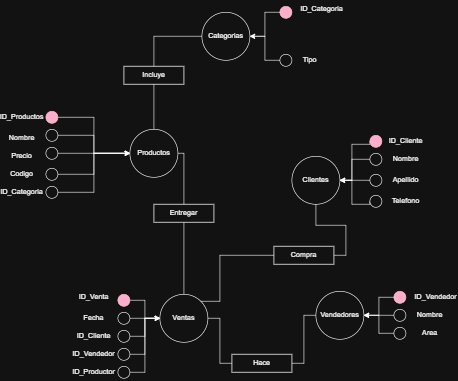

The diagram above was exported from draw.io. Its source (the exported page's mxGraphModel, read from the mxfile embedded in the PNG):
<mxGraphModel dx="1433" dy="788" grid="1" gridSize="10" guides="1" tooltips="1" connect="1" arrows="1" fold="1" page="1" pageScale="1" pageWidth="827" pageHeight="1169" math="0" shadow="0">
  <root>
    <mxCell id="0" />
    <mxCell id="1" parent="0" />
    <mxCell id="ssENKlUUQeA0PL0OYpH6-20" edge="1" parent="1" source="lxllu_eQx_PsIvsS6zKL-47" style="edgeStyle=orthogonalEdgeStyle;rounded=0;orthogonalLoop=1;jettySize=auto;html=1;exitX=1;exitY=0.5;exitDx=0;exitDy=0;entryX=0;entryY=0.5;entryDx=0;entryDy=0;" target="ssENKlUUQeA0PL0OYpH6-54">
      <mxGeometry relative="1" as="geometry">
        <mxPoint x="210" y="355" as="targetPoint" />
      </mxGeometry>
    </mxCell>
    <mxCell id="lxllu_eQx_PsIvsS6zKL-47" parent="1" style="ellipse;whiteSpace=wrap;html=1;aspect=fixed;fillColor=#a20025;fontColor=#ffffff;strokeColor=#6F0000;" value="" vertex="1">
      <mxGeometry height="20" width="20" x="110" y="285" as="geometry" />
    </mxCell>
    <mxCell id="ssENKlUUQeA0PL0OYpH6-2" parent="1" style="text;html=1;whiteSpace=wrap;strokeColor=none;fillColor=none;align=center;verticalAlign=middle;rounded=0;" value="ID_Productos" vertex="1">
      <mxGeometry height="30" width="60" x="40" y="280" as="geometry" />
    </mxCell>
    <mxCell id="ssENKlUUQeA0PL0OYpH6-21" edge="1" parent="1" source="ssENKlUUQeA0PL0OYpH6-4" style="edgeStyle=orthogonalEdgeStyle;rounded=0;orthogonalLoop=1;jettySize=auto;html=1;exitX=1;exitY=0.5;exitDx=0;exitDy=0;entryX=0;entryY=0.5;entryDx=0;entryDy=0;" target="ssENKlUUQeA0PL0OYpH6-54">
      <mxGeometry relative="1" as="geometry">
        <mxPoint x="210" y="355" as="targetPoint" />
      </mxGeometry>
    </mxCell>
    <mxCell id="ssENKlUUQeA0PL0OYpH6-4" parent="1" style="ellipse;whiteSpace=wrap;html=1;aspect=fixed;" value="" vertex="1">
      <mxGeometry height="20" width="20" x="110" y="315" as="geometry" />
    </mxCell>
    <mxCell id="ssENKlUUQeA0PL0OYpH6-5" parent="1" style="text;html=1;whiteSpace=wrap;strokeColor=none;fillColor=none;align=center;verticalAlign=middle;rounded=0;" value="Codigo" vertex="1">
      <mxGeometry height="30" width="60" x="40" y="375" as="geometry" />
    </mxCell>
    <mxCell id="ssENKlUUQeA0PL0OYpH6-23" edge="1" parent="1" source="ssENKlUUQeA0PL0OYpH6-6" style="edgeStyle=orthogonalEdgeStyle;rounded=0;orthogonalLoop=1;jettySize=auto;html=1;exitX=1;exitY=0.5;exitDx=0;exitDy=0;entryX=0;entryY=0.5;entryDx=0;entryDy=0;" target="ssENKlUUQeA0PL0OYpH6-54">
      <mxGeometry relative="1" as="geometry">
        <mxPoint x="260" y="360" as="targetPoint" />
      </mxGeometry>
    </mxCell>
    <mxCell id="ssENKlUUQeA0PL0OYpH6-6" parent="1" style="ellipse;whiteSpace=wrap;html=1;aspect=fixed;" value="" vertex="1">
      <mxGeometry height="20" width="20" x="110" y="345" as="geometry" />
    </mxCell>
    <mxCell id="ssENKlUUQeA0PL0OYpH6-7" parent="1" style="text;html=1;whiteSpace=wrap;strokeColor=none;fillColor=none;align=center;verticalAlign=middle;rounded=0;" value="Nombre" vertex="1">
      <mxGeometry height="30" width="60" x="40" y="315" as="geometry" />
    </mxCell>
    <mxCell id="ssENKlUUQeA0PL0OYpH6-8" parent="1" style="text;html=1;whiteSpace=wrap;strokeColor=none;fillColor=none;align=center;verticalAlign=middle;rounded=0;" value="Precio" vertex="1">
      <mxGeometry height="30" width="60" x="40" y="345" as="geometry" />
    </mxCell>
    <mxCell id="ssENKlUUQeA0PL0OYpH6-17" edge="1" parent="1" source="ssENKlUUQeA0PL0OYpH6-9" style="edgeStyle=orthogonalEdgeStyle;rounded=0;orthogonalLoop=1;jettySize=auto;html=1;exitX=1;exitY=0.5;exitDx=0;exitDy=0;entryX=0;entryY=0.5;entryDx=0;entryDy=0;" target="ssENKlUUQeA0PL0OYpH6-54">
      <mxGeometry relative="1" as="geometry">
        <mxPoint x="210" y="355" as="targetPoint" />
      </mxGeometry>
    </mxCell>
    <mxCell id="ssENKlUUQeA0PL0OYpH6-9" parent="1" style="ellipse;whiteSpace=wrap;html=1;aspect=fixed;" value="" vertex="1">
      <mxGeometry height="20" width="20" x="110" y="380" as="geometry" />
    </mxCell>
    <mxCell id="ssENKlUUQeA0PL0OYpH6-10" parent="1" style="text;html=1;whiteSpace=wrap;strokeColor=none;fillColor=none;align=center;verticalAlign=middle;rounded=0;" value="ID_Categoria" vertex="1">
      <mxGeometry height="30" width="60" x="40" y="405" as="geometry" />
    </mxCell>
    <mxCell id="ssENKlUUQeA0PL0OYpH6-24" edge="1" parent="1" source="ssENKlUUQeA0PL0OYpH6-11" style="edgeStyle=orthogonalEdgeStyle;rounded=0;orthogonalLoop=1;jettySize=auto;html=1;exitX=1;exitY=0.5;exitDx=0;exitDy=0;entryX=0;entryY=0.5;entryDx=0;entryDy=0;" target="ssENKlUUQeA0PL0OYpH6-54">
      <mxGeometry relative="1" as="geometry">
        <mxPoint x="210" y="355" as="targetPoint" />
      </mxGeometry>
    </mxCell>
    <mxCell id="ssENKlUUQeA0PL0OYpH6-11" parent="1" style="ellipse;whiteSpace=wrap;html=1;aspect=fixed;" value="" vertex="1">
      <mxGeometry height="20" width="20" x="110" y="410" as="geometry" />
    </mxCell>
    <mxCell id="ssENKlUUQeA0PL0OYpH6-65" edge="1" parent="1" source="ssENKlUUQeA0PL0OYpH6-27" style="edgeStyle=orthogonalEdgeStyle;rounded=0;orthogonalLoop=1;jettySize=auto;html=1;exitX=0.5;exitY=0;exitDx=0;exitDy=0;entryX=0;entryY=0.5;entryDx=0;entryDy=0;endArrow=none;endFill=0;" target="ssENKlUUQeA0PL0OYpH6-59">
      <mxGeometry relative="1" as="geometry" />
    </mxCell>
    <mxCell id="ssENKlUUQeA0PL0OYpH6-66" edge="1" parent="1" source="ssENKlUUQeA0PL0OYpH6-27" style="edgeStyle=orthogonalEdgeStyle;rounded=0;orthogonalLoop=1;jettySize=auto;html=1;exitX=0.5;exitY=1;exitDx=0;exitDy=0;entryX=0.5;entryY=0;entryDx=0;entryDy=0;endArrow=none;endFill=0;" target="ssENKlUUQeA0PL0OYpH6-54">
      <mxGeometry relative="1" as="geometry" />
    </mxCell>
    <mxCell id="ssENKlUUQeA0PL0OYpH6-27" parent="1" style="whiteSpace=wrap;html=1;" value="Incluye" vertex="1">
      <mxGeometry height="30" width="100" x="240" y="210" as="geometry" />
    </mxCell>
    <mxCell id="ssENKlUUQeA0PL0OYpH6-39" parent="1" style="text;html=1;whiteSpace=wrap;strokeColor=none;fillColor=none;align=center;verticalAlign=middle;rounded=0;" value="ID_Categoria" vertex="1">
      <mxGeometry height="30" width="60" x="540" y="100" as="geometry" />
    </mxCell>
    <mxCell id="ssENKlUUQeA0PL0OYpH6-49" edge="1" parent="1" source="ssENKlUUQeA0PL0OYpH6-40" style="edgeStyle=orthogonalEdgeStyle;rounded=0;orthogonalLoop=1;jettySize=auto;html=1;exitX=0;exitY=0.5;exitDx=0;exitDy=0;entryX=1;entryY=0.5;entryDx=0;entryDy=0;" target="ssENKlUUQeA0PL0OYpH6-59">
      <mxGeometry relative="1" as="geometry" />
    </mxCell>
    <mxCell id="ssENKlUUQeA0PL0OYpH6-40" parent="1" style="ellipse;whiteSpace=wrap;html=1;aspect=fixed;fillColor=#a20025;fontColor=#ffffff;strokeColor=#6F0000;" value="" vertex="1">
      <mxGeometry height="20" width="20" x="500" y="110" as="geometry" />
    </mxCell>
    <mxCell id="ssENKlUUQeA0PL0OYpH6-50" edge="1" parent="1" source="ssENKlUUQeA0PL0OYpH6-46" style="edgeStyle=orthogonalEdgeStyle;rounded=0;orthogonalLoop=1;jettySize=auto;html=1;exitX=0;exitY=0.5;exitDx=0;exitDy=0;entryX=1;entryY=0.5;entryDx=0;entryDy=0;" target="ssENKlUUQeA0PL0OYpH6-59">
      <mxGeometry relative="1" as="geometry">
        <mxPoint x="470" y="205" as="targetPoint" />
      </mxGeometry>
    </mxCell>
    <mxCell id="ssENKlUUQeA0PL0OYpH6-46" parent="1" style="ellipse;whiteSpace=wrap;html=1;aspect=fixed;" value="" vertex="1">
      <mxGeometry height="20" width="20" x="500" y="190" as="geometry" />
    </mxCell>
    <mxCell id="ssENKlUUQeA0PL0OYpH6-47" parent="1" style="text;html=1;whiteSpace=wrap;strokeColor=none;fillColor=none;align=center;verticalAlign=middle;rounded=0;" value="Tipo" vertex="1">
      <mxGeometry height="30" width="60" x="520" y="185" as="geometry" />
    </mxCell>
    <mxCell id="ssENKlUUQeA0PL0OYpH6-145" edge="1" parent="1" source="ssENKlUUQeA0PL0OYpH6-54" style="edgeStyle=orthogonalEdgeStyle;rounded=0;orthogonalLoop=1;jettySize=auto;html=1;exitX=1;exitY=0.5;exitDx=0;exitDy=0;entryX=0.5;entryY=0;entryDx=0;entryDy=0;endArrow=none;endFill=0;" target="ssENKlUUQeA0PL0OYpH6-116">
      <mxGeometry relative="1" as="geometry">
        <Array as="points">
          <mxPoint x="340" y="355" />
        </Array>
      </mxGeometry>
    </mxCell>
    <mxCell id="ssENKlUUQeA0PL0OYpH6-54" parent="1" style="ellipse;whiteSpace=wrap;html=1;" value="Productos" vertex="1">
      <mxGeometry height="80" width="80" x="250" y="315" as="geometry" />
    </mxCell>
    <mxCell id="ssENKlUUQeA0PL0OYpH6-59" parent="1" style="ellipse;whiteSpace=wrap;html=1;" value="Categorias" vertex="1">
      <mxGeometry height="80" width="80" x="370" y="120" as="geometry" />
    </mxCell>
    <mxCell id="ssENKlUUQeA0PL0OYpH6-94" edge="1" parent="1" source="ssENKlUUQeA0PL0OYpH6-67" style="edgeStyle=orthogonalEdgeStyle;rounded=0;orthogonalLoop=1;jettySize=auto;html=1;exitX=0;exitY=0.5;exitDx=0;exitDy=0;entryX=1;entryY=0.5;entryDx=0;entryDy=0;endArrow=none;endFill=0;" target="ssENKlUUQeA0PL0OYpH6-92">
      <mxGeometry relative="1" as="geometry" />
    </mxCell>
    <mxCell id="ssENKlUUQeA0PL0OYpH6-67" parent="1" style="ellipse;whiteSpace=wrap;html=1;" value="Vendedores" vertex="1">
      <mxGeometry height="80" width="80" x="560" y="585" as="geometry" />
    </mxCell>
    <mxCell id="ssENKlUUQeA0PL0OYpH6-146" edge="1" parent="1" source="ssENKlUUQeA0PL0OYpH6-68" style="edgeStyle=orthogonalEdgeStyle;rounded=0;orthogonalLoop=1;jettySize=auto;html=1;exitX=0.5;exitY=0;exitDx=0;exitDy=0;entryX=0.5;entryY=1;entryDx=0;entryDy=0;endArrow=none;endFill=0;" target="ssENKlUUQeA0PL0OYpH6-116">
      <mxGeometry relative="1" as="geometry" />
    </mxCell>
    <mxCell id="ssENKlUUQeA0PL0OYpH6-68" parent="1" style="ellipse;whiteSpace=wrap;html=1;" value="Ventas" vertex="1">
      <mxGeometry height="80" width="80" x="300" y="590" as="geometry" />
    </mxCell>
    <mxCell id="ssENKlUUQeA0PL0OYpH6-69" parent="1" style="ellipse;whiteSpace=wrap;html=1;" value="Clientes" vertex="1">
      <mxGeometry height="80" width="80" x="520" y="360" as="geometry" />
    </mxCell>
    <mxCell id="ssENKlUUQeA0PL0OYpH6-113" edge="1" parent="1" source="ssENKlUUQeA0PL0OYpH6-72" style="edgeStyle=orthogonalEdgeStyle;rounded=0;orthogonalLoop=1;jettySize=auto;html=1;exitX=0;exitY=0.5;exitDx=0;exitDy=0;entryX=1;entryY=0.5;entryDx=0;entryDy=0;" target="ssENKlUUQeA0PL0OYpH6-69">
      <mxGeometry relative="1" as="geometry">
        <Array as="points">
          <mxPoint x="650" y="340" />
          <mxPoint x="620" y="340" />
          <mxPoint x="620" y="400" />
        </Array>
      </mxGeometry>
    </mxCell>
    <mxCell id="ssENKlUUQeA0PL0OYpH6-72" parent="1" style="ellipse;whiteSpace=wrap;html=1;aspect=fixed;fillColor=#a20025;fontColor=#ffffff;strokeColor=#6F0000;" value="" vertex="1">
      <mxGeometry height="20" width="20" x="650" y="325" as="geometry" />
    </mxCell>
    <mxCell id="ssENKlUUQeA0PL0OYpH6-100" edge="1" parent="1" source="ssENKlUUQeA0PL0OYpH6-73" style="edgeStyle=orthogonalEdgeStyle;rounded=0;orthogonalLoop=1;jettySize=auto;html=1;exitX=0;exitY=0.5;exitDx=0;exitDy=0;entryX=1;entryY=0.5;entryDx=0;entryDy=0;" target="ssENKlUUQeA0PL0OYpH6-67">
      <mxGeometry relative="1" as="geometry" />
    </mxCell>
    <mxCell id="ssENKlUUQeA0PL0OYpH6-73" parent="1" style="ellipse;whiteSpace=wrap;html=1;aspect=fixed;fillColor=#a20025;fontColor=#ffffff;strokeColor=#6F0000;" value="" vertex="1">
      <mxGeometry height="20" width="20" x="690" y="585" as="geometry" />
    </mxCell>
    <mxCell id="ssENKlUUQeA0PL0OYpH6-95" edge="1" parent="1" source="ssENKlUUQeA0PL0OYpH6-74" style="edgeStyle=orthogonalEdgeStyle;rounded=0;orthogonalLoop=1;jettySize=auto;html=1;exitX=1;exitY=0.5;exitDx=0;exitDy=0;entryX=0;entryY=0.5;entryDx=0;entryDy=0;" target="ssENKlUUQeA0PL0OYpH6-68">
      <mxGeometry relative="1" as="geometry" />
    </mxCell>
    <mxCell id="ssENKlUUQeA0PL0OYpH6-74" parent="1" style="ellipse;whiteSpace=wrap;html=1;aspect=fixed;fillColor=#a20025;fontColor=#ffffff;strokeColor=#6F0000;" value="" vertex="1">
      <mxGeometry height="20" width="20" x="230" y="590" as="geometry" />
    </mxCell>
    <mxCell id="ssENKlUUQeA0PL0OYpH6-96" edge="1" parent="1" source="ssENKlUUQeA0PL0OYpH6-75" style="edgeStyle=orthogonalEdgeStyle;rounded=0;orthogonalLoop=1;jettySize=auto;html=1;exitX=1;exitY=0.5;exitDx=0;exitDy=0;entryX=0;entryY=0.5;entryDx=0;entryDy=0;" target="ssENKlUUQeA0PL0OYpH6-68">
      <mxGeometry relative="1" as="geometry" />
    </mxCell>
    <mxCell id="ssENKlUUQeA0PL0OYpH6-75" parent="1" style="ellipse;whiteSpace=wrap;html=1;aspect=fixed;" value="" vertex="1">
      <mxGeometry height="20" width="20" x="230" y="620" as="geometry" />
    </mxCell>
    <mxCell id="ssENKlUUQeA0PL0OYpH6-99" edge="1" parent="1" source="ssENKlUUQeA0PL0OYpH6-76" style="edgeStyle=orthogonalEdgeStyle;rounded=0;orthogonalLoop=1;jettySize=auto;html=1;exitX=1;exitY=0.5;exitDx=0;exitDy=0;entryX=0;entryY=0.5;entryDx=0;entryDy=0;" target="ssENKlUUQeA0PL0OYpH6-68">
      <mxGeometry relative="1" as="geometry" />
    </mxCell>
    <mxCell id="ssENKlUUQeA0PL0OYpH6-76" parent="1" style="ellipse;whiteSpace=wrap;html=1;aspect=fixed;" value="" vertex="1">
      <mxGeometry height="20" width="20" x="230" y="650" as="geometry" />
    </mxCell>
    <mxCell id="ssENKlUUQeA0PL0OYpH6-98" edge="1" parent="1" source="ssENKlUUQeA0PL0OYpH6-77" style="edgeStyle=orthogonalEdgeStyle;rounded=0;orthogonalLoop=1;jettySize=auto;html=1;exitX=1;exitY=0.5;exitDx=0;exitDy=0;entryX=0;entryY=0.5;entryDx=0;entryDy=0;" target="ssENKlUUQeA0PL0OYpH6-68">
      <mxGeometry relative="1" as="geometry" />
    </mxCell>
    <mxCell id="ssENKlUUQeA0PL0OYpH6-77" parent="1" style="ellipse;whiteSpace=wrap;html=1;aspect=fixed;" value="" vertex="1">
      <mxGeometry height="20" width="20" x="230" y="680" as="geometry" />
    </mxCell>
    <mxCell id="ssENKlUUQeA0PL0OYpH6-101" edge="1" parent="1" source="ssENKlUUQeA0PL0OYpH6-82" style="edgeStyle=orthogonalEdgeStyle;rounded=0;orthogonalLoop=1;jettySize=auto;html=1;exitX=0;exitY=0.5;exitDx=0;exitDy=0;entryX=1;entryY=0.5;entryDx=0;entryDy=0;" target="ssENKlUUQeA0PL0OYpH6-67">
      <mxGeometry relative="1" as="geometry">
        <mxPoint x="640" y="550" as="targetPoint" />
      </mxGeometry>
    </mxCell>
    <mxCell id="ssENKlUUQeA0PL0OYpH6-82" parent="1" style="ellipse;whiteSpace=wrap;html=1;aspect=fixed;" value="" vertex="1">
      <mxGeometry height="20" width="20" x="690" y="615" as="geometry" />
    </mxCell>
    <mxCell id="ssENKlUUQeA0PL0OYpH6-102" edge="1" parent="1" source="ssENKlUUQeA0PL0OYpH6-83" style="edgeStyle=orthogonalEdgeStyle;rounded=0;orthogonalLoop=1;jettySize=auto;html=1;exitX=0;exitY=0.5;exitDx=0;exitDy=0;entryX=1;entryY=0.5;entryDx=0;entryDy=0;" target="ssENKlUUQeA0PL0OYpH6-67">
      <mxGeometry relative="1" as="geometry" />
    </mxCell>
    <mxCell id="ssENKlUUQeA0PL0OYpH6-83" parent="1" style="ellipse;whiteSpace=wrap;html=1;aspect=fixed;" value="" vertex="1">
      <mxGeometry height="20" width="20" x="690" y="645" as="geometry" />
    </mxCell>
    <mxCell id="ssENKlUUQeA0PL0OYpH6-115" edge="1" parent="1" source="ssENKlUUQeA0PL0OYpH6-84" style="edgeStyle=orthogonalEdgeStyle;rounded=0;orthogonalLoop=1;jettySize=auto;html=1;exitX=0;exitY=0.5;exitDx=0;exitDy=0;" target="ssENKlUUQeA0PL0OYpH6-69">
      <mxGeometry relative="1" as="geometry">
        <Array as="points">
          <mxPoint x="620" y="365" />
          <mxPoint x="620" y="400" />
        </Array>
      </mxGeometry>
    </mxCell>
    <mxCell id="ssENKlUUQeA0PL0OYpH6-84" parent="1" style="ellipse;whiteSpace=wrap;html=1;aspect=fixed;" value="" vertex="1">
      <mxGeometry height="20" width="20" x="650" y="355" as="geometry" />
    </mxCell>
    <mxCell id="ssENKlUUQeA0PL0OYpH6-112" edge="1" parent="1" source="ssENKlUUQeA0PL0OYpH6-85" style="edgeStyle=orthogonalEdgeStyle;rounded=0;orthogonalLoop=1;jettySize=auto;html=1;exitX=0;exitY=0.5;exitDx=0;exitDy=0;entryX=1;entryY=0.5;entryDx=0;entryDy=0;" target="ssENKlUUQeA0PL0OYpH6-69">
      <mxGeometry relative="1" as="geometry" />
    </mxCell>
    <mxCell id="ssENKlUUQeA0PL0OYpH6-85" parent="1" style="ellipse;whiteSpace=wrap;html=1;aspect=fixed;" value="" vertex="1">
      <mxGeometry height="20" width="20" x="650" y="390" as="geometry" />
    </mxCell>
    <mxCell id="ssENKlUUQeA0PL0OYpH6-109" edge="1" parent="1" source="ssENKlUUQeA0PL0OYpH6-86" style="edgeStyle=orthogonalEdgeStyle;rounded=0;orthogonalLoop=1;jettySize=auto;html=1;exitX=0;exitY=0.5;exitDx=0;exitDy=0;" target="ssENKlUUQeA0PL0OYpH6-69">
      <mxGeometry relative="1" as="geometry">
        <Array as="points">
          <mxPoint x="650" y="440" />
          <mxPoint x="620" y="440" />
          <mxPoint x="620" y="400" />
        </Array>
      </mxGeometry>
    </mxCell>
    <mxCell id="ssENKlUUQeA0PL0OYpH6-86" parent="1" style="ellipse;whiteSpace=wrap;html=1;aspect=fixed;" value="" vertex="1">
      <mxGeometry height="20" width="20" x="650" y="425" as="geometry" />
    </mxCell>
    <mxCell id="ssENKlUUQeA0PL0OYpH6-103" edge="1" parent="1" source="ssENKlUUQeA0PL0OYpH6-91" style="edgeStyle=orthogonalEdgeStyle;rounded=0;orthogonalLoop=1;jettySize=auto;html=1;exitX=0;exitY=0.5;exitDx=0;exitDy=0;entryX=1;entryY=0;entryDx=0;entryDy=0;endArrow=none;endFill=0;" target="ssENKlUUQeA0PL0OYpH6-68">
      <mxGeometry relative="1" as="geometry">
        <Array as="points">
          <mxPoint x="400" y="525" />
          <mxPoint x="400" y="602" />
        </Array>
      </mxGeometry>
    </mxCell>
    <mxCell id="ssENKlUUQeA0PL0OYpH6-141" edge="1" parent="1" source="ssENKlUUQeA0PL0OYpH6-91" style="edgeStyle=orthogonalEdgeStyle;rounded=0;orthogonalLoop=1;jettySize=auto;html=1;exitX=1;exitY=0.5;exitDx=0;exitDy=0;entryX=0.5;entryY=1;entryDx=0;entryDy=0;endArrow=none;endFill=0;" target="ssENKlUUQeA0PL0OYpH6-69">
      <mxGeometry relative="1" as="geometry" />
    </mxCell>
    <mxCell id="ssENKlUUQeA0PL0OYpH6-91" parent="1" style="whiteSpace=wrap;html=1;" value="Compra" vertex="1">
      <mxGeometry height="30" width="100" x="490" y="510" as="geometry" />
    </mxCell>
    <mxCell id="ssENKlUUQeA0PL0OYpH6-93" edge="1" parent="1" source="ssENKlUUQeA0PL0OYpH6-92" style="edgeStyle=orthogonalEdgeStyle;rounded=0;orthogonalLoop=1;jettySize=auto;html=1;exitX=0;exitY=0.5;exitDx=0;exitDy=0;entryX=1;entryY=0.5;entryDx=0;entryDy=0;endArrow=none;endFill=0;" target="ssENKlUUQeA0PL0OYpH6-68">
      <mxGeometry relative="1" as="geometry" />
    </mxCell>
    <mxCell id="ssENKlUUQeA0PL0OYpH6-92" parent="1" style="whiteSpace=wrap;html=1;" value="Hace" vertex="1">
      <mxGeometry height="30" width="100" x="420" y="690" as="geometry" />
    </mxCell>
    <mxCell id="ssENKlUUQeA0PL0OYpH6-116" parent="1" style="whiteSpace=wrap;html=1;" value="Entregar" vertex="1">
      <mxGeometry height="30" width="100" x="290" y="440" as="geometry" />
    </mxCell>
    <mxCell id="ssENKlUUQeA0PL0OYpH6-120" parent="1" style="text;html=1;whiteSpace=wrap;strokeColor=none;fillColor=none;align=center;verticalAlign=middle;rounded=0;" value="ID_Cliente" vertex="1">
      <mxGeometry height="30" width="60" x="680" y="320" as="geometry" />
    </mxCell>
    <mxCell id="ssENKlUUQeA0PL0OYpH6-121" parent="1" style="text;html=1;whiteSpace=wrap;strokeColor=none;fillColor=none;align=center;verticalAlign=middle;rounded=0;" value="Nombre" vertex="1">
      <mxGeometry height="30" width="60" x="680" y="350" as="geometry" />
    </mxCell>
    <mxCell id="ssENKlUUQeA0PL0OYpH6-122" parent="1" style="text;html=1;whiteSpace=wrap;strokeColor=none;fillColor=none;align=center;verticalAlign=middle;rounded=0;" value="Apellido" vertex="1">
      <mxGeometry height="30" width="60" x="680" y="385" as="geometry" />
    </mxCell>
    <mxCell id="ssENKlUUQeA0PL0OYpH6-123" parent="1" style="text;html=1;whiteSpace=wrap;strokeColor=none;fillColor=none;align=center;verticalAlign=middle;rounded=0;" value="Telefono" vertex="1">
      <mxGeometry height="30" width="60" x="680" y="420" as="geometry" />
    </mxCell>
    <mxCell id="ssENKlUUQeA0PL0OYpH6-125" parent="1" style="text;html=1;whiteSpace=wrap;strokeColor=none;fillColor=none;align=center;verticalAlign=middle;rounded=0;" value="ID_Vendedor" vertex="1">
      <mxGeometry height="30" width="60" x="730" y="580" as="geometry" />
    </mxCell>
    <mxCell id="ssENKlUUQeA0PL0OYpH6-127" parent="1" style="text;html=1;whiteSpace=wrap;strokeColor=none;fillColor=none;align=center;verticalAlign=middle;rounded=0;" value="Nombre" vertex="1">
      <mxGeometry height="30" width="60" x="720" y="610" as="geometry" />
    </mxCell>
    <mxCell id="ssENKlUUQeA0PL0OYpH6-129" parent="1" style="text;html=1;whiteSpace=wrap;strokeColor=none;fillColor=none;align=center;verticalAlign=middle;rounded=0;" value="Area" vertex="1">
      <mxGeometry height="30" width="60" x="720" y="640" as="geometry" />
    </mxCell>
    <mxCell id="ssENKlUUQeA0PL0OYpH6-130" parent="1" style="text;html=1;whiteSpace=wrap;strokeColor=none;fillColor=none;align=center;verticalAlign=middle;rounded=0;" value="ID_Venta" vertex="1">
      <mxGeometry height="30" width="60" x="160" y="580" as="geometry" />
    </mxCell>
    <mxCell id="ssENKlUUQeA0PL0OYpH6-131" parent="1" style="text;html=1;whiteSpace=wrap;strokeColor=none;fillColor=none;align=center;verticalAlign=middle;rounded=0;" value="Fecha" vertex="1">
      <mxGeometry height="30" width="60" x="160" y="615" as="geometry" />
    </mxCell>
    <mxCell id="ssENKlUUQeA0PL0OYpH6-133" parent="1" style="text;html=1;whiteSpace=wrap;strokeColor=none;fillColor=none;align=center;verticalAlign=middle;rounded=0;" value="ID_Cliente" vertex="1">
      <mxGeometry height="30" width="60" x="160" y="645" as="geometry" />
    </mxCell>
    <mxCell id="ssENKlUUQeA0PL0OYpH6-135" parent="1" style="text;html=1;whiteSpace=wrap;strokeColor=none;fillColor=none;align=center;verticalAlign=middle;rounded=0;" value="ID_Vendedor" vertex="1">
      <mxGeometry height="30" width="60" x="160" y="675" as="geometry" />
    </mxCell>
    <mxCell id="ssENKlUUQeA0PL0OYpH6-143" edge="1" parent="1" source="ssENKlUUQeA0PL0OYpH6-142" style="edgeStyle=orthogonalEdgeStyle;rounded=0;orthogonalLoop=1;jettySize=auto;html=1;exitX=1;exitY=0.5;exitDx=0;exitDy=0;entryX=0;entryY=0.5;entryDx=0;entryDy=0;" target="ssENKlUUQeA0PL0OYpH6-68">
      <mxGeometry relative="1" as="geometry" />
    </mxCell>
    <mxCell id="ssENKlUUQeA0PL0OYpH6-142" parent="1" style="ellipse;whiteSpace=wrap;html=1;aspect=fixed;" value="" vertex="1">
      <mxGeometry height="20" width="20" x="230" y="710" as="geometry" />
    </mxCell>
    <mxCell id="ssENKlUUQeA0PL0OYpH6-144" parent="1" style="text;html=1;whiteSpace=wrap;strokeColor=none;fillColor=none;align=center;verticalAlign=middle;rounded=0;" value="ID_Productor" vertex="1">
      <mxGeometry height="30" width="60" x="160" y="705" as="geometry" />
    </mxCell>
  </root>
</mxGraphModel>